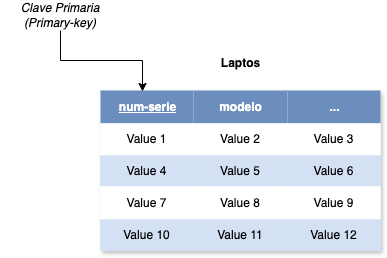

The diagram above was exported from draw.io. Its source (the exported page's mxGraphModel, read from the mxfile embedded in the PNG):
<mxGraphModel dx="666" dy="1583" grid="1" gridSize="10" guides="1" tooltips="1" connect="1" arrows="1" fold="1" page="1" pageScale="1" pageWidth="827" pageHeight="1169" math="0" shadow="0">
  <root>
    <mxCell id="0" />
    <mxCell id="1" parent="0" />
    <mxCell id="fkTEGWY-FTF7N4M1QdC1-35" value="Assets" style="childLayout=tableLayout;recursiveResize=0;strokeColor=6C8EBF;fillColor=#D4E1F5;shadow=1;" vertex="1" parent="1">
      <mxGeometry x="180" y="-260" width="280" height="160" as="geometry" />
    </mxCell>
    <mxCell id="fkTEGWY-FTF7N4M1QdC1-36" style="shape=tableRow;horizontal=0;startSize=0;swimlaneHead=0;swimlaneBody=0;top=0;left=0;bottom=0;right=0;dropTarget=0;collapsible=0;recursiveResize=0;expand=0;fontStyle=0;strokeColor=inherit;fillColor=#ffffff;" vertex="1" parent="fkTEGWY-FTF7N4M1QdC1-35">
      <mxGeometry width="280" height="33" as="geometry" />
    </mxCell>
    <mxCell id="fkTEGWY-FTF7N4M1QdC1-37" value="&lt;u&gt;num-serie&lt;/u&gt;" style="connectable=0;recursiveResize=0;strokeColor=inherit;fillColor=#6C8EBF;align=center;fontStyle=1;fontColor=#FFFFFF;html=1;" vertex="1" parent="fkTEGWY-FTF7N4M1QdC1-36">
      <mxGeometry width="93" height="33" as="geometry">
        <mxRectangle width="93" height="33" as="alternateBounds" />
      </mxGeometry>
    </mxCell>
    <mxCell id="fkTEGWY-FTF7N4M1QdC1-38" value="modelo" style="connectable=0;recursiveResize=0;strokeColor=inherit;fillColor=#6C8EBF;align=center;fontStyle=1;fontColor=#FFFFFF;html=1;" vertex="1" parent="fkTEGWY-FTF7N4M1QdC1-36">
      <mxGeometry x="93" width="94" height="33" as="geometry">
        <mxRectangle width="94" height="33" as="alternateBounds" />
      </mxGeometry>
    </mxCell>
    <mxCell id="fkTEGWY-FTF7N4M1QdC1-39" value="..." style="connectable=0;recursiveResize=0;strokeColor=inherit;fillColor=#6C8EBF;align=center;fontStyle=1;fontColor=#FFFFFF;html=1;" vertex="1" parent="fkTEGWY-FTF7N4M1QdC1-36">
      <mxGeometry x="187" width="93" height="33" as="geometry">
        <mxRectangle width="93" height="33" as="alternateBounds" />
      </mxGeometry>
    </mxCell>
    <mxCell id="fkTEGWY-FTF7N4M1QdC1-40" value="" style="shape=tableRow;horizontal=0;startSize=0;swimlaneHead=0;swimlaneBody=0;top=0;left=0;bottom=0;right=0;dropTarget=0;collapsible=0;recursiveResize=0;expand=0;fontStyle=0;strokeColor=inherit;fillColor=#ffffff;" vertex="1" parent="fkTEGWY-FTF7N4M1QdC1-35">
      <mxGeometry y="33" width="280" height="32" as="geometry" />
    </mxCell>
    <mxCell id="fkTEGWY-FTF7N4M1QdC1-41" value="Value 1" style="connectable=0;recursiveResize=0;strokeColor=inherit;fillColor=inherit;align=center;whiteSpace=wrap;html=1;" vertex="1" parent="fkTEGWY-FTF7N4M1QdC1-40">
      <mxGeometry width="93" height="32" as="geometry">
        <mxRectangle width="93" height="32" as="alternateBounds" />
      </mxGeometry>
    </mxCell>
    <mxCell id="fkTEGWY-FTF7N4M1QdC1-42" value="Value 2" style="connectable=0;recursiveResize=0;strokeColor=inherit;fillColor=inherit;align=center;whiteSpace=wrap;html=1;" vertex="1" parent="fkTEGWY-FTF7N4M1QdC1-40">
      <mxGeometry x="93" width="94" height="32" as="geometry">
        <mxRectangle width="94" height="32" as="alternateBounds" />
      </mxGeometry>
    </mxCell>
    <mxCell id="fkTEGWY-FTF7N4M1QdC1-43" value="Value 3" style="connectable=0;recursiveResize=0;strokeColor=inherit;fillColor=inherit;align=center;whiteSpace=wrap;html=1;" vertex="1" parent="fkTEGWY-FTF7N4M1QdC1-40">
      <mxGeometry x="187" width="93" height="32" as="geometry">
        <mxRectangle width="93" height="32" as="alternateBounds" />
      </mxGeometry>
    </mxCell>
    <mxCell id="fkTEGWY-FTF7N4M1QdC1-44" value="" style="shape=tableRow;horizontal=0;startSize=0;swimlaneHead=0;swimlaneBody=0;top=0;left=0;bottom=0;right=0;dropTarget=0;collapsible=0;recursiveResize=0;expand=0;fontStyle=1;strokeColor=inherit;fillColor=#D4E1F5;" vertex="1" parent="fkTEGWY-FTF7N4M1QdC1-35">
      <mxGeometry y="65" width="280" height="31" as="geometry" />
    </mxCell>
    <mxCell id="fkTEGWY-FTF7N4M1QdC1-45" value="Value 4" style="connectable=0;recursiveResize=0;strokeColor=inherit;fillColor=inherit;whiteSpace=wrap;html=1;" vertex="1" parent="fkTEGWY-FTF7N4M1QdC1-44">
      <mxGeometry width="93" height="31" as="geometry">
        <mxRectangle width="93" height="31" as="alternateBounds" />
      </mxGeometry>
    </mxCell>
    <mxCell id="fkTEGWY-FTF7N4M1QdC1-46" value="Value 5" style="connectable=0;recursiveResize=0;strokeColor=inherit;fillColor=inherit;whiteSpace=wrap;html=1;" vertex="1" parent="fkTEGWY-FTF7N4M1QdC1-44">
      <mxGeometry x="93" width="94" height="31" as="geometry">
        <mxRectangle width="94" height="31" as="alternateBounds" />
      </mxGeometry>
    </mxCell>
    <mxCell id="fkTEGWY-FTF7N4M1QdC1-47" value="Value 6" style="connectable=0;recursiveResize=0;strokeColor=inherit;fillColor=inherit;whiteSpace=wrap;html=1;" vertex="1" parent="fkTEGWY-FTF7N4M1QdC1-44">
      <mxGeometry x="187" width="93" height="31" as="geometry">
        <mxRectangle width="93" height="31" as="alternateBounds" />
      </mxGeometry>
    </mxCell>
    <mxCell id="fkTEGWY-FTF7N4M1QdC1-48" value="" style="shape=tableRow;horizontal=0;startSize=0;swimlaneHead=0;swimlaneBody=0;top=0;left=0;bottom=0;right=0;dropTarget=0;collapsible=0;recursiveResize=0;expand=0;fontStyle=0;strokeColor=inherit;fillColor=#ffffff;" vertex="1" parent="fkTEGWY-FTF7N4M1QdC1-35">
      <mxGeometry y="96" width="280" height="33" as="geometry" />
    </mxCell>
    <mxCell id="fkTEGWY-FTF7N4M1QdC1-49" value="Value 7" style="connectable=0;recursiveResize=0;strokeColor=inherit;fillColor=inherit;fontStyle=0;align=center;whiteSpace=wrap;html=1;" vertex="1" parent="fkTEGWY-FTF7N4M1QdC1-48">
      <mxGeometry width="93" height="33" as="geometry">
        <mxRectangle width="93" height="33" as="alternateBounds" />
      </mxGeometry>
    </mxCell>
    <mxCell id="fkTEGWY-FTF7N4M1QdC1-50" value="Value 8" style="connectable=0;recursiveResize=0;strokeColor=inherit;fillColor=inherit;fontStyle=0;align=center;whiteSpace=wrap;html=1;" vertex="1" parent="fkTEGWY-FTF7N4M1QdC1-48">
      <mxGeometry x="93" width="94" height="33" as="geometry">
        <mxRectangle width="94" height="33" as="alternateBounds" />
      </mxGeometry>
    </mxCell>
    <mxCell id="fkTEGWY-FTF7N4M1QdC1-51" value="Value 9" style="connectable=0;recursiveResize=0;strokeColor=inherit;fillColor=inherit;fontStyle=0;align=center;whiteSpace=wrap;html=1;" vertex="1" parent="fkTEGWY-FTF7N4M1QdC1-48">
      <mxGeometry x="187" width="93" height="33" as="geometry">
        <mxRectangle width="93" height="33" as="alternateBounds" />
      </mxGeometry>
    </mxCell>
    <mxCell id="fkTEGWY-FTF7N4M1QdC1-52" value="" style="shape=tableRow;horizontal=0;startSize=0;swimlaneHead=0;swimlaneBody=0;top=0;left=0;bottom=0;right=0;dropTarget=0;collapsible=0;recursiveResize=0;expand=0;fontStyle=1;strokeColor=inherit;fillColor=#D4E1F5;" vertex="1" parent="fkTEGWY-FTF7N4M1QdC1-35">
      <mxGeometry y="129" width="280" height="31" as="geometry" />
    </mxCell>
    <mxCell id="fkTEGWY-FTF7N4M1QdC1-53" value="Value 10" style="connectable=0;recursiveResize=0;strokeColor=inherit;fillColor=inherit;whiteSpace=wrap;html=1;" vertex="1" parent="fkTEGWY-FTF7N4M1QdC1-52">
      <mxGeometry width="93" height="31" as="geometry">
        <mxRectangle width="93" height="31" as="alternateBounds" />
      </mxGeometry>
    </mxCell>
    <mxCell id="fkTEGWY-FTF7N4M1QdC1-54" value="Value 11" style="connectable=0;recursiveResize=0;strokeColor=inherit;fillColor=inherit;whiteSpace=wrap;html=1;" vertex="1" parent="fkTEGWY-FTF7N4M1QdC1-52">
      <mxGeometry x="93" width="94" height="31" as="geometry">
        <mxRectangle width="94" height="31" as="alternateBounds" />
      </mxGeometry>
    </mxCell>
    <mxCell id="fkTEGWY-FTF7N4M1QdC1-55" value="Value 12" style="connectable=0;recursiveResize=0;strokeColor=inherit;fillColor=inherit;whiteSpace=wrap;html=1;" vertex="1" parent="fkTEGWY-FTF7N4M1QdC1-52">
      <mxGeometry x="187" width="93" height="31" as="geometry">
        <mxRectangle width="93" height="31" as="alternateBounds" />
      </mxGeometry>
    </mxCell>
    <mxCell id="fkTEGWY-FTF7N4M1QdC1-64" value="&lt;span style=&quot;text-wrap-mode: wrap;&quot;&gt;&lt;b&gt;Laptos&lt;/b&gt;&lt;/span&gt;" style="text;html=1;align=center;verticalAlign=middle;resizable=0;points=[];autosize=1;strokeColor=none;fillColor=none;" vertex="1" parent="1">
      <mxGeometry x="290" y="-302" width="60" height="30" as="geometry" />
    </mxCell>
    <mxCell id="VkBJjzPcUSAVHtthPwvb-1" value="&lt;i&gt;Clave Primaria (Primary-key)&lt;/i&gt;" style="text;html=1;align=center;verticalAlign=middle;whiteSpace=wrap;rounded=0;" vertex="1" parent="1">
      <mxGeometry x="80" y="-350" width="120" height="30" as="geometry" />
    </mxCell>
    <mxCell id="VkBJjzPcUSAVHtthPwvb-2" style="edgeStyle=orthogonalEdgeStyle;rounded=0;orthogonalLoop=1;jettySize=auto;html=1;entryX=0.15;entryY=0.03;entryDx=0;entryDy=0;entryPerimeter=0;" edge="1" parent="1" source="VkBJjzPcUSAVHtthPwvb-1" target="fkTEGWY-FTF7N4M1QdC1-36">
      <mxGeometry relative="1" as="geometry" />
    </mxCell>
  </root>
</mxGraphModel>